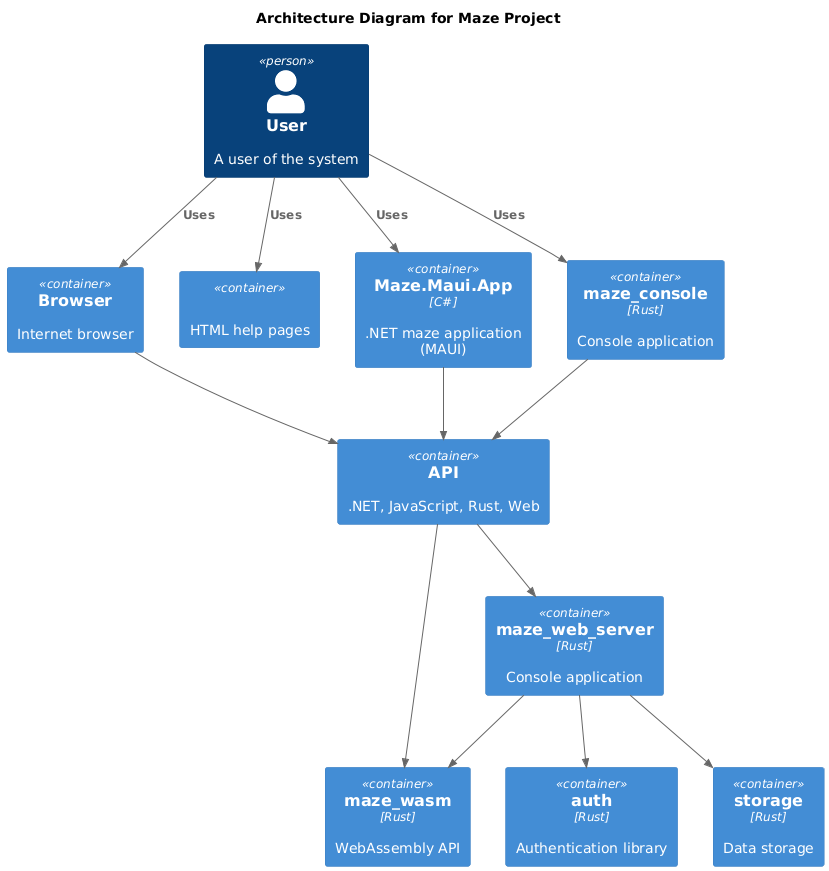

The diagram above was rendered by PlantUML. Its source (embedded in the PNG):
@startuml

!include https://raw.githubusercontent.com/plantuml-stdlib/C4-PlantUML/master/C4_Container.puml

title Architecture Diagram for Maze Project

Person(user, "User", "A user of the system")

Container(auth, "auth", "Rust", "Authentication library")
Container(browser, "Browser", "", "Internet browser")
Container(html_help, "", "", "HTML help pages")
Container(maze_maui_app_net, "Maze.Maui.App", "C#", ".NET maze application (MAUI)")
Container(maze_console, "maze_console", "Rust", "Console application")
Container(api, "API", "", ".NET, JavaScript, Rust, Web")
Container(maze_wasm, "maze_wasm", "Rust", "WebAssembly API")
Container(maze_web_server, "maze_web_server", "Rust", "Console application")
Container(storage, "storage", "Rust", "Data storage")

Rel(user, browser, "Uses")
Rel(user, html_help, "Uses")
Rel(user, maze_maui_app_net, "Uses")
Rel(user, maze_console, "Uses")
Rel(browser, api, "")
Rel(maze_maui_app_net, api, "")
Rel(maze_console, api, "")
Rel(api, maze_wasm, "")
Rel(api, maze_web_server, "")
Rel(maze_web_server, maze_wasm, "")
Rel(maze_web_server, auth, "")
Rel(maze_web_server, storage, "")

@enduml